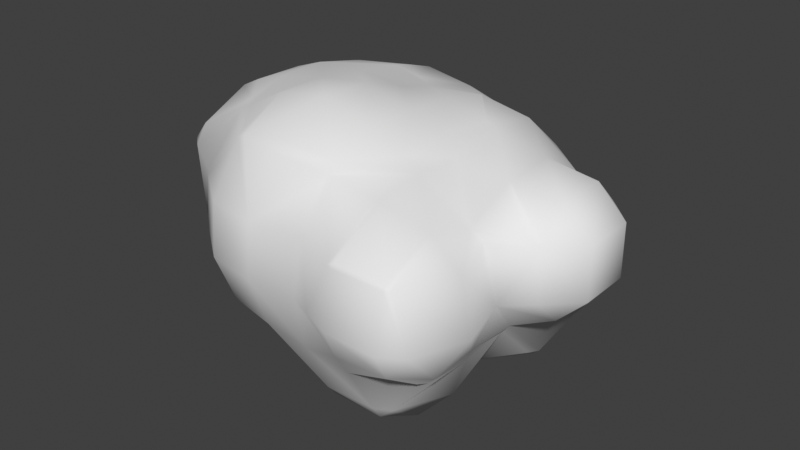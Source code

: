# Source: floating_island_4.blend  (saved by Blender 4.5.91; exported with 4.5.12 LTS)
import bpy
from mathutils import Matrix  # noqa: F401  (used for matrix-valued properties, if any)

bpy.ops.wm.read_factory_settings(use_empty=True)
scene = bpy.context.scene
scene.name = 'Scene'

# ---- world
world_world = bpy.data.worlds.new('World'); scene.world = world_world
world_world.use_nodes = True; world_world.node_tree.nodes.clear()
_N = world_world.node_tree.nodes; _L = world_world.node_tree.links
n0 = _N.new('ShaderNodeOutputWorld'); n0.name = 'World Output'; n0.location = (300, 300)
n1 = _N.new('ShaderNodeBackground'); n1.name = 'Background'; n1.location = (10, 300)
n1.inputs[0].default_value = (0.05088, 0.05088, 0.05088, 1.0)
_L.new(n1.outputs[0], n0.inputs[0])
n0.is_active_output = True
world_world.color = (0.05088, 0.05088, 0.05088)
world_world.use_sun_shadow = False
world_world.sun_shadow_jitter_overblur = 0.0

# ---- meshes
me_floatingisland4_mesh = bpy.data.meshes.new('floatingisland4 mesh')
me_floatingisland4_mesh.from_pydata([(3.962, -0.1567, 0.03395), (3.962, -0.1567, 0.9439), (3.962, 0.7533, 0.9439), (3.962, 0.7533, 0.03395), (3.462, -0.1567, -0.4679), (3.462, 0.7533, -0.6042), (3.462, -0.6586, 0.03395), (3.462, -0.657, 0.9439), (3.462, 1.336, 0.03395), (3.462, 1.255, 0.9439), (2.658, 1.663, 0.9439), (3.112, 1.663, 0.03395), (3.462, -0.1567, 1.444), (3.462, 0.7533, 1.444), (2.552, 0.7533, 1.566), (2.552, 1.663, 1.031), (2.552, -0.1567, 1.49), (2.552, 2.228, -0.8761), (3.025, 1.663, -0.8761), (2.552, 2.241, 0.03395), (2.552, 1.663, -1.786), (2.552, 1.663, -1.786), (2.664, 0.7533, -1.786), (3.24, 0.7533, -0.8761), (2.552, -0.1567, -1.01), (2.668, -0.1567, -0.8761), (2.552, 0.5854, -1.786), (2.552, 0.7533, -1.886), (2.552, 1.663, -1.786), (1.642, 2.573, 0.8277), (2.03, 2.573, 0.03395), (2.552, 1.749, 0.9439), (1.642, 2.525, 0.9439), (1.642, 2.573, -0.7389), (1.642, 2.532, -0.8761), (1.642, 2.715, 0.03395), (0.7322, 2.573, -0.5147), (0.7322, 2.922, 0.03395), (-0.1778, 2.573, -0.6938), (-0.1778, 3.388, 0.03395), (1.642, 1.663, -1.993), (1.642, 1.946, -1.786), (1.169, 1.663, -1.786), (1.642, 0.7533, -2.079), (0.8621, 0.7533, -1.786), (0.7322, -0.1567, -1.987), (1.642, -0.1567, -1.988), (0.7322, 0.109, -1.786), (0.7322, 0.7533, -1.757), (0.499, 0.7533, -1.786), (0.7322, 1.663, -1.584), (0.2304, 1.663, -1.786), (1.513, 2.573, 0.9439), (1.642, 1.663, 1.679), (1.642, -0.1567, 1.599), (1.642, 0.7533, 1.775), (1.994, -0.1567, -1.786), (0.7322, 2.573, 1.264), (0.7322, 2.854, 0.9439), (-0.1778, 2.573, 1.532), (-0.1778, 3.468, 0.9439), (-0.1778, 1.663, 1.803), (0.7322, 1.663, 1.844), (0.7322, 1.638, 1.854), (-0.1778, 1.43, 1.854), (1.483, 0.7533, 1.854), (0.7322, 0.7533, 2.066), (0.7322, -0.1567, 2.125), (1.262, -0.1567, 1.854), (-0.5832, 1.663, 1.854), (-1.088, 0.7533, 2.096), (-1.088, 1.663, 1.948), (-0.1778, 0.7533, 2.026), (-1.998, 0.7533, 2.042), (-1.998, 1.595, 1.854), (-1.927, 1.663, 1.854), (-1.998, 1.663, 1.831), (-1.088, 2.573, 1.68), (-1.088, 2.047, 1.854), (0.7322, 2.333, -0.8761), (0.7322, -1.067, 2.143), (1.324, -1.067, 1.854), (0.7322, -1.777, 1.854), (-0.1778, -1.977, 1.989), (-0.1778, -1.067, 2.392), (0.3688, -1.977, 1.854), (0.7322, -1.977, 1.702), (-0.1778, -2.135, 1.854), (-0.9535, -1.977, 1.854), (-1.088, -1.977, 1.792), (-0.1778, -2.709, 0.9439), (-1.088, -2.55, 0.9439), (-1.088, -2.632, 0.03395), (-0.1778, -2.788, 0.03395), (-1.088, -2.248, -0.8761), (-0.1778, -2.444, -0.8761), (-1.088, -1.977, -1.164), (-0.1778, -1.977, -1.447), (-0.1778, -1.461, -1.786), (-0.433, -1.067, -1.786), (-1.088, -1.067, -1.608), (-0.1778, -1.067, -1.895), (-1.088, -0.1567, -1.987), (-1.088, -0.4574, -1.786), (-0.1778, -0.1567, -1.94), (0.377, -1.977, -1.786), (0.7322, -1.977, -1.995), (0.7322, -1.067, -2.446), (-1.998, -1.067, -0.8787), (-1.998, -1.073, -0.8761), (-1.475, -1.977, -0.8761), (-1.998, -1.917, 0.03395), (-1.95, -1.977, 0.03395), (-1.998, -1.839, 0.9439), (-1.856, -1.977, 0.9439), (-2.908, -1.067, 0.07695), (-2.908, -1.28, 0.9439), (-2.873, -1.067, 0.03395), (-2.908, -1.067, 1.268), (-1.998, -1.067, 1.754), (-2.908, -0.1567, 1.678), (-2.569, -0.1567, 1.854), (-1.998, -0.8501, 1.854), (-1.998, -0.1567, 2.037), (-2.516, 0.7533, 1.854), (-2.908, 0.7533, 1.582), (-3.159, -1.067, 0.9439), (-2.908, -1.026, 0.03395), (-3.263, -0.1567, 0.03395), (-3.471, -0.1567, 0.9439), (-2.908, -0.1567, -0.3442), (-2.0, -1.067, -0.8761), (-2.197, -0.1567, -0.8761), (-1.998, -0.1567, -1.105), (-1.998, 0.6171, -1.786), (-2.048, 0.7533, -1.786), (-2.394, 0.7533, -0.8761), (-2.006, 1.663, -1.786), (-2.234, 1.663, -0.8761), (-2.908, 0.7533, -0.2539), (-2.717, 1.663, 0.03395), (-2.908, 1.301, 0.03395), (-3.128, 0.7533, 0.03395), (-2.908, 1.572, 0.9439), (-3.293, 0.7533, 0.9439), (-1.998, 1.679, -1.786), (-1.998, 2.059, -0.8761), (-1.46, -0.1567, -1.786), (-1.998, 0.7533, -1.876), (-1.088, 0.7533, -2.564), (-1.088, 1.663, -2.553), (-1.998, 1.663, -1.803), (-0.1778, 0.7533, -2.349), (-0.1778, 1.663, -2.279), (-1.088, -1.9, 1.854), (-1.088, -1.067, 2.237), (-1.088, -0.1567, 2.226), (-0.1778, -0.1567, 2.354), (-1.782, -1.067, 1.854), (1.642, -1.067, -2.506), (-0.1778, 2.467, -0.8761), (3.277, -1.977, 0.03395), (3.099, -1.977, 0.9439), (2.778, -1.067, 0.9439), (3.032, -1.067, 0.03395), (2.668, -1.977, -0.8761), (2.624, -1.067, -0.8761), (2.552, -1.067, 1.109), (2.552, -1.067, -1.079), (2.552, -1.977, 1.378), (2.552, -2.887, 1.005), (2.641, -2.887, 0.9439), (1.642, -2.887, 1.008), (1.642, -1.977, 1.574), (1.642, -1.067, 1.667), (2.552, -1.977, -0.9933), (2.552, -2.231, -0.8761), (1.642, -2.118, -1.786), (1.642, -2.629, -0.8761), (1.891, -1.977, -1.786), (2.552, -3.13, 0.03395), (2.552, -2.939, 0.9439), (2.934, -2.887, 0.03395), (2.552, -2.887, -0.4281), (1.642, -2.887, -0.4879), (1.642, -3.111, 0.03395), (1.089, -2.887, 0.03395), (0.7322, -2.553, -0.8761), (0.7322, -2.757, 0.03395), (0.7322, -2.576, 0.9439), (1.524, -2.887, 0.9439), (1.642, -2.937, 0.9439), (2.314, -1.067, -1.786), (1.642, -1.977, -2.009), (0.7322, -2.139, -1.786), (-0.5427, 2.573, -0.8761), (-0.1778, 2.128, -1.786), (-1.088, 3.309, 0.03395), (-1.088, 3.393, 0.9439), (-1.998, 2.621, 0.03395), (-1.998, 2.744, 0.9439), (-1.088, 2.573, -0.9929), (-1.088, 2.378, -1.786), (-1.088, 2.617, -0.8761), (-1.244, 2.573, -0.8761), (-2.166, 2.573, 0.9439), (-2.042, 2.573, 0.03395), (-1.998, 2.573, 1.228), (-1.998, 2.573, -0.02878), (-2.856, 1.663, 0.9439)], [], [(3, 2, 1, 0), (5, 3, 0, 4), (0, 1, 7, 6), (9, 2, 3, 8), (11, 10, 9, 8), (8, 3, 5), (1, 2, 13, 12), (7, 1, 12), (0, 6, 4), (9, 10, 15, 14), (13, 9, 14), (12, 13, 14, 16), (19, 11, 18, 17), (17, 18, 20), (23, 22, 21, 20), (18, 23, 20), (22, 23, 25, 24), (26, 22, 24), (22, 26, 27), (21, 28, 20), (2, 9, 13), (18, 11, 8, 5), (23, 18, 5), (21, 22, 27), (31, 19, 30, 29), (32, 31, 29), (19, 17, 34, 33), (30, 19, 33), (35, 30, 33), (37, 35, 33, 36), (39, 37, 36, 38), (41, 28, 40), (42, 41, 40), (44, 42, 40, 43), (44, 43, 46, 45), (47, 44, 45), (44, 47, 48), (47, 49, 48), (49, 51, 50, 48), (50, 42, 44, 48), (52, 32, 29), (30, 35, 29), (15, 31, 32, 53), (17, 20, 28, 41), (34, 17, 41), (16, 14, 55, 54), (56, 26, 24), (52, 58, 57), (57, 58, 60, 59), (62, 57, 59, 61), (64, 63, 62, 61), (65, 55, 53, 62), (63, 65, 62), (65, 63, 66), (68, 65, 66, 67), (69, 64, 61), (64, 69, 71, 70), (72, 64, 70), (71, 75, 74, 73), (70, 71, 73), (74, 75, 76), (69, 61, 59, 77), (78, 69, 77), (52, 29, 35, 37), (58, 52, 37), (33, 34, 79, 36), (34, 41, 42, 50), (79, 34, 50), (81, 68, 67, 80), (82, 81, 80), (82, 80, 84, 83), (85, 82, 83), (82, 85, 86), (87, 85, 83), (88, 87, 83), (90, 87, 88, 89), (91, 90, 89), (93, 90, 91, 92), (95, 93, 92, 94), (97, 95, 94, 96), (99, 98, 97, 96), (100, 99, 96), (98, 99, 101), (101, 99, 103, 102), (104, 101, 102), (106, 105, 98, 101), (107, 106, 101), (103, 99, 100), (98, 105, 97), (96, 110, 109, 108), (100, 96, 108), (110, 112, 111, 109), (112, 114, 113, 111), (111, 113, 116, 115), (117, 111, 115), (116, 113, 119, 118), (122, 121, 120, 118), (119, 122, 118), (121, 122, 123), (73, 124, 121, 123), (121, 124, 125, 120), (126, 116, 118), (116, 126, 115), (129, 128, 127, 115), (126, 129, 115), (127, 128, 130), (131, 117, 127, 130), (132, 131, 130), (131, 132, 133, 108), (136, 135, 134, 133), (132, 136, 133), (136, 138, 137, 135), (140, 138, 136, 139), (141, 140, 139), (142, 141, 139), (142, 144, 143, 141), (143, 144, 125), (137, 138, 146, 145), (134, 147, 133), (102, 147, 134, 148), (149, 102, 148), (151, 150, 149, 148), (150, 153, 152, 149), (129, 144, 142, 128), (111, 117, 131, 109), (109, 131, 108), (92, 112, 110, 94), (88, 154, 89), (88, 83, 84, 155), (154, 88, 155), (84, 157, 156, 155), (158, 154, 155), (45, 46, 159, 107), (36, 79, 160, 38), (78, 75, 71), (158, 155, 156, 123), (122, 158, 123), (103, 147, 102), (164, 163, 162, 161), (166, 164, 161, 165), (7, 12, 16, 167), (163, 7, 167), (24, 25, 166, 168), (162, 163, 167, 169), (171, 162, 169, 170), (170, 169, 173, 172), (169, 167, 174, 173), (168, 166, 165, 175), (165, 176, 175), (175, 176, 178, 177), (179, 175, 177), (182, 171, 181, 180), (182, 180, 183), (183, 180, 185, 184), (185, 186, 184), (184, 186, 188, 187), (178, 184, 187), (186, 190, 189, 188), (67, 66, 72, 157), (174, 81, 82, 86), (173, 174, 86), (190, 191, 172), (191, 190, 186, 185), (25, 23, 5, 4), (164, 166, 25, 4), (6, 164, 4), (192, 56, 24, 168), (161, 162, 171, 182), (165, 161, 182, 183), (176, 165, 183), (179, 192, 168, 175), (159, 192, 179, 193), (14, 15, 53, 55), (27, 26, 56, 46), (43, 27, 46), (167, 16, 54, 174), (191, 181, 170, 172), (178, 176, 183, 184), (179, 177, 193), (193, 177, 194, 106), (187, 188, 93, 95), (194, 105, 106), (160, 195, 38), (32, 52, 57, 62), (53, 32, 62), (196, 51, 153), (49, 47, 45, 104), (152, 49, 104), (198, 60, 39, 197), (200, 198, 197, 199), (160, 196, 202, 201), (195, 160, 201), (203, 195, 201), (204, 203, 201), (202, 196, 153, 150), (149, 152, 104, 102), (206, 205, 200, 199), (200, 205, 207), (206, 199, 208), (204, 146, 208), (204, 201, 202, 145), (146, 204, 145), (138, 140, 206, 208), (146, 138, 208), (137, 145, 151), (120, 129, 126, 118), (139, 136, 132, 130), (134, 135, 148), (55, 65, 68, 54), (31, 10, 11, 19), (28, 21, 27, 43), (40, 28, 43), (54, 68, 81, 174), (7, 163, 164, 6), (46, 56, 192, 159), (190, 172, 173, 86), (189, 190, 86), (180, 181, 191, 185), (177, 178, 187, 194), (66, 63, 64, 72), (60, 58, 37, 39), (153, 51, 49, 152), (80, 67, 157, 84), (104, 45, 107, 101), (86, 85, 87, 90), (189, 86, 90), (188, 189, 90, 93), (194, 187, 95, 97), (105, 194, 97), (74, 124, 73), (143, 209, 140, 141), (135, 137, 151, 148), (158, 122, 119), (127, 117, 115), (114, 91, 89), (91, 114, 112, 92), (94, 110, 96), (59, 60, 198, 77), (39, 38, 195, 203), (197, 39, 203), (69, 78, 71), (10, 31, 15), (79, 50, 51, 196), (160, 79, 196), (157, 72, 70, 156), (181, 171, 170), (107, 159, 193, 106), (77, 198, 200, 207), (197, 203, 204, 208), (199, 197, 208), (78, 77, 207, 76), (75, 78, 76), (145, 202, 150, 151), (156, 70, 73, 123), (89, 154, 158, 119), (113, 114, 89, 119), (147, 103, 100, 108), (133, 147, 108), (207, 205, 209, 76), (209, 205, 206, 140), (76, 209, 143, 125), (124, 74, 76, 125), (125, 144, 129, 120), (128, 142, 139, 130)])
me_floatingisland4_mesh.polygons.foreach_set('use_smooth', [True] * 264)
_uv = me_floatingisland4_mesh.uv_layers.new(name='UVMap')
_uv.uv.foreach_set('vector', [0.224, 0.5545, 0.2723, 0.5487, 0.2842, 0.6072, 0.2359, 0.613, 0.1717, 0.5653, 0.224, 0.5545, 0.2359, 0.613, 0.1908, 0.6229, 0.2359, 0.613, 0.2842, 0.6072, 0.2722, 0.6461, 0.224, 0.652, 0.07462, 0.9145, 0.07462, 0.9495, 0.01889, 0.9642, 0.02028, 0.9287, 0.01986, 0.9044, 0.06774, 0.8608, 0.07462, 0.9145, 0.02028, 0.9287, 0.1979, 0.5239, 0.224, 0.5545, 0.1717, 0.5653, 0.1676, 0.4279, 0.1135, 0.4061, 0.1336, 0.368, 0.1876, 0.3898, 0.874, 0.9149, 0.8421, 0.9173, 0.8587, 0.8758, 0.2359, 0.613, 0.224, 0.652, 0.1908, 0.6229, 0.09248, 0.3646, 0.08239, 0.3074, 0.0862, 0.2997, 0.1523, 0.3123, 0.1336, 0.368, 0.09248, 0.3646, 0.1523, 0.3123, 0.1876, 0.3898, 0.1336, 0.368, 0.1523, 0.3123, 0.2047, 0.3354, 0.7666, 0.5082, 0.7782, 0.4707, 0.8357, 0.4784, 0.8245, 0.5102, 0.1044, 0.4847, 0.1292, 0.5146, 0.06354, 0.5267, 0.1491, 0.5701, 0.07955, 0.5837, 0.06353, 0.5268, 0.06354, 0.5267, 0.1292, 0.5146, 0.1491, 0.5701, 0.06354, 0.5267, 0.07955, 0.5837, 0.1491, 0.5701, 0.1398, 0.6363, 0.1284, 0.6387, 0.0776, 0.596, 0.07955, 0.5837, 0.1284, 0.6387, 0.07955, 0.5837, 0.0776, 0.596, 0.0701, 0.5858, 0.06353, 0.5268, 0.06352, 0.5267, 0.06354, 0.5267, 0.1135, 0.4061, 0.09248, 0.3646, 0.1336, 0.368, 0.1292, 0.5146, 0.1807, 0.5076, 0.1979, 0.5239, 0.1717, 0.5653, 0.1491, 0.5701, 0.1292, 0.5146, 0.1717, 0.5653, 0.06353, 0.5268, 0.07955, 0.5837, 0.0701, 0.5858, 0.07915, 0.2991, 0.02944, 0.303, 0.01889, 0.2643, 0.04357, 0.2277, 0.04905, 0.2268, 0.07915, 0.2991, 0.04357, 0.2277, 0.7666, 0.5082, 0.8245, 0.5102, 0.8173, 0.5705, 0.8079, 0.5702, 0.7596, 0.543, 0.7666, 0.5082, 0.8079, 0.5702, 0.7564, 0.5687, 0.7596, 0.543, 0.8079, 0.5702, 0.751, 0.6289, 0.7564, 0.5687, 0.8079, 0.5702, 0.7921, 0.6297, 0.7408, 0.6894, 0.751, 0.6289, 0.7921, 0.6297, 0.8019, 0.6901, 0.8857, 0.5718, 0.8925, 0.5115, 0.904, 0.5719, 0.8901, 0.6026, 0.8857, 0.5718, 0.904, 0.5719, 0.6684, 0.3376, 0.728, 0.3398, 0.7347, 0.3723, 0.6785, 0.3894, 0.6684, 0.3376, 0.6785, 0.3894, 0.6194, 0.4001, 0.6133, 0.3521, 0.6267, 0.3407, 0.6684, 0.3376, 0.6133, 0.3521, 0.6684, 0.3376, 0.6267, 0.3407, 0.667, 0.3297, 0.6267, 0.3407, 0.666, 0.3185, 0.667, 0.3297, 0.7963, 0.9097, 0.7543, 0.8683, 0.7779, 0.8491, 0.8043, 0.9026, 0.7217, 0.3094, 0.728, 0.3398, 0.6684, 0.3376, 0.667, 0.3297, 0.7011, 0.5752, 0.7022, 0.5666, 0.7087, 0.5669, 0.7596, 0.543, 0.7564, 0.5687, 0.7087, 0.5669, 0.0862, 0.2997, 0.07915, 0.2991, 0.04905, 0.2268, 0.1168, 0.2348, 0.8245, 0.5102, 0.8925, 0.5115, 0.8925, 0.5115, 0.8857, 0.5718, 0.8173, 0.5705, 0.8245, 0.5102, 0.8857, 0.5718, 0.2047, 0.3354, 0.1523, 0.3123, 0.173, 0.255, 0.2232, 0.2799, 0.06665, 0.6512, 0.0776, 0.596, 0.1284, 0.6387, 0.04846, 0.2181, 0.0455, 0.1653, 0.0694, 0.1665, 0.0694, 0.1665, 0.0455, 0.1653, 0.02505, 0.09695, 0.09145, 0.1083, 0.1365, 0.1783, 0.0694, 0.1665, 0.09145, 0.1083, 0.1516, 0.1254, 0.1666, 0.1301, 0.1383, 0.1788, 0.1365, 0.1783, 0.1516, 0.1254, 0.1776, 0.2442, 0.173, 0.255, 0.1168, 0.2348, 0.1365, 0.1783, 0.1383, 0.1788, 0.1776, 0.2442, 0.1365, 0.1783, 0.1776, 0.2442, 0.1383, 0.1788, 0.1956, 0.1963, 0.2356, 0.253, 0.1776, 0.2442, 0.1956, 0.1963, 0.251, 0.2172, 0.1599, 0.1006, 0.1666, 0.1301, 0.1516, 0.1254, 0.1666, 0.1301, 0.1599, 0.1006, 0.1709, 0.06926, 0.2283, 0.08854, 0.2107, 0.1434, 0.1666, 0.1301, 0.2283, 0.08854, 0.1709, 0.06926, 0.1836, 0.02143, 0.1889, 0.01889, 0.2431, 0.03583, 0.2283, 0.08854, 0.1709, 0.06926, 0.2431, 0.03583, 0.8992, 0.2015, 0.9012, 0.2075, 0.8972, 0.2057, 0.1599, 0.1006, 0.1516, 0.1254, 0.09145, 0.1083, 0.1108, 0.05207, 0.146, 0.0617, 0.1599, 0.1006, 0.1108, 0.05207, 0.7011, 0.5752, 0.7087, 0.5669, 0.7564, 0.5687, 0.751, 0.6289, 0.6946, 0.6269, 0.7011, 0.5752, 0.751, 0.6289, 0.8079, 0.5702, 0.8173, 0.5705, 0.8194, 0.6302, 0.7921, 0.6297, 0.8173, 0.5705, 0.8857, 0.5718, 0.8901, 0.6026, 0.8765, 0.631, 0.8194, 0.6302, 0.8173, 0.5705, 0.8765, 0.631, 0.2886, 0.2786, 0.2356, 0.253, 0.251, 0.2172, 0.3055, 0.2387, 0.3412, 0.2607, 0.2886, 0.2786, 0.3055, 0.2387, 0.3412, 0.2607, 0.3055, 0.2387, 0.3271, 0.1807, 0.3722, 0.2095, 0.3595, 0.2441, 0.3412, 0.2607, 0.3722, 0.2095, 0.426, 0.6631, 0.4423, 0.6466, 0.4369, 0.6715, 0.4648, 0.6196, 0.4423, 0.6466, 0.4554, 0.6124, 0.4912, 0.5749, 0.4648, 0.6196, 0.4554, 0.6124, 0.5211, 0.6596, 0.4648, 0.6196, 0.4912, 0.5749, 0.4995, 0.5697, 0.5524, 0.6076, 0.5211, 0.6596, 0.4995, 0.5697, 0.5701, 0.6915, 0.5211, 0.6596, 0.5524, 0.6076, 0.6015, 0.6396, 0.6129, 0.7165, 0.5701, 0.6915, 0.6015, 0.6396, 0.6438, 0.6639, 0.4829, 0.3124, 0.4435, 0.2987, 0.4499, 0.2477, 0.472, 0.2541, 0.5446, 0.2973, 0.5213, 0.3168, 0.4829, 0.3124, 0.472, 0.2541, 0.5373, 0.2563, 0.5446, 0.2973, 0.472, 0.2541, 0.5213, 0.3168, 0.5446, 0.2973, 0.5482, 0.3147, 0.5482, 0.3147, 0.5446, 0.2973, 0.5789, 0.2534, 0.6014, 0.2561, 0.6066, 0.3024, 0.5482, 0.3147, 0.6014, 0.2561, 0.4982, 0.3803, 0.4923, 0.354, 0.5213, 0.3168, 0.5482, 0.3147, 0.5636, 0.3828, 0.4982, 0.3803, 0.5482, 0.3147, 0.5789, 0.2534, 0.5446, 0.2973, 0.5373, 0.2563, 0.5213, 0.3168, 0.4923, 0.354, 0.4829, 0.3124, 0.472, 0.2541, 0.4645, 0.2231, 0.5183, 0.1817, 0.5188, 0.1817, 0.5373, 0.2563, 0.472, 0.2541, 0.5188, 0.1817, 0.4645, 0.2231, 0.4458, 0.1649, 0.4493, 0.1614, 0.5183, 0.1817, 0.6238, 0.582, 0.5725, 0.5565, 0.5757, 0.5465, 0.6247, 0.5784, 0.6247, 0.5784, 0.5757, 0.5465, 0.6013, 0.4879, 0.6438, 0.5136, 0.4974, 0.1022, 0.4493, 0.1614, 0.4964, 0.09881, 0.6013, 0.4879, 0.5757, 0.5465, 0.5219, 0.5066, 0.5811, 0.4735, 0.9304, 0.05713, 0.8981, 0.08192, 0.8754, 0.07376, 0.8665, 0.02337, 0.5219, 0.5066, 0.5135, 0.4996, 0.5811, 0.4735, 0.8981, 0.08192, 0.9304, 0.05713, 0.9307, 0.09657, 0.9194, 0.1502, 0.8887, 0.1371, 0.8981, 0.08192, 0.9307, 0.09657, 0.8981, 0.08192, 0.8887, 0.1371, 0.859, 0.1282, 0.8754, 0.07376, 0.6075, 0.4707, 0.6013, 0.4879, 0.5811, 0.4735, 0.6013, 0.4879, 0.6075, 0.4707, 0.6438, 0.5136, 0.5354, 0.02347, 0.5524, 0.06767, 0.4997, 0.09976, 0.4964, 0.09881, 0.4799, 0.05388, 0.5354, 0.02347, 0.4964, 0.09881, 0.4997, 0.09976, 0.5524, 0.06767, 0.5612, 0.1002, 0.5187, 0.1815, 0.4974, 0.1022, 0.4997, 0.09976, 0.5612, 0.1002, 0.575, 0.1571, 0.5187, 0.1815, 0.5612, 0.1002, 0.5187, 0.1815, 0.575, 0.1571, 0.5803, 0.176, 0.5188, 0.1817, 0.6314, 0.1327, 0.6493, 0.1842, 0.641, 0.1889, 0.5803, 0.176, 0.575, 0.1571, 0.6314, 0.1327, 0.5803, 0.176, 0.6314, 0.1327, 0.6901, 0.1272, 0.7072, 0.1724, 0.6493, 0.1842, 0.6713, 0.0685, 0.6901, 0.1272, 0.6314, 0.1327, 0.6173, 0.08293, 0.6471, 0.064, 0.6713, 0.0685, 0.6173, 0.08293, 0.6109, 0.06078, 0.6471, 0.064, 0.6173, 0.08293, 0.7725, 0.1346, 0.8113, 0.1225, 0.8166, 0.1817, 0.7745, 0.1731, 0.8166, 0.1817, 0.8113, 0.1225, 0.859, 0.1282, 0.3301, 0.6216, 0.3219, 0.5837, 0.3523, 0.5837, 0.3313, 0.6217, 0.641, 0.1889, 0.5955, 0.2292, 0.5803, 0.176, 0.6014, 0.2561, 0.5955, 0.2292, 0.641, 0.1889, 0.6511, 0.1901, 0.6689, 0.2632, 0.6014, 0.2561, 0.6511, 0.1901, 0.7075, 0.1735, 0.7264, 0.2488, 0.6689, 0.2632, 0.6511, 0.1901, 0.6815, 0.925, 0.72, 0.8928, 0.7511, 0.9434, 0.7154, 0.974, 0.5354, 0.02347, 0.5942, 0.01889, 0.6109, 0.06078, 0.5524, 0.06767, 0.4493, 0.1614, 0.4974, 0.1022, 0.5187, 0.1815, 0.5183, 0.1817, 0.5183, 0.1817, 0.5187, 0.1815, 0.5188, 0.1817, 0.4099, 0.2204, 0.4458, 0.1649, 0.4645, 0.2231, 0.4499, 0.2477, 0.4912, 0.5749, 0.4951, 0.5663, 0.4995, 0.5697, 0.4912, 0.5749, 0.4554, 0.6124, 0.421, 0.5839, 0.4628, 0.5397, 0.4951, 0.5663, 0.4912, 0.5749, 0.4628, 0.5397, 0.3271, 0.1807, 0.2722, 0.1596, 0.2853, 0.1081, 0.3397, 0.1298, 0.1132, 0.8982, 0.1449, 0.8608, 0.1633, 0.9039, 0.3219, 0.5459, 0.3219, 0.486, 0.3714, 0.4847, 0.3677, 0.5446, 0.7921, 0.6297, 0.8194, 0.6302, 0.8153, 0.6903, 0.8019, 0.6901, 0.146, 0.0617, 0.1836, 0.02143, 0.1709, 0.06926, 0.1132, 0.8982, 0.1633, 0.9039, 0.1633, 0.959, 0.1124, 0.9457, 0.3219, 0.6778, 0.3301, 0.6594, 0.3301, 0.7191, 0.5789, 0.2534, 0.5955, 0.2292, 0.6014, 0.2561, 0.2176, 0.4106, 0.2425, 0.38, 0.291, 0.4207, 0.2674, 0.4469, 0.1501, 0.6953, 0.2134, 0.684, 0.2343, 0.7391, 0.1636, 0.7531, 0.874, 0.9149, 0.8587, 0.8758, 0.9122, 0.8491, 0.9257, 0.8904, 0.9166, 0.9057, 0.874, 0.9149, 0.9257, 0.8904, 0.1284, 0.6387, 0.1398, 0.6363, 0.1501, 0.6953, 0.1367, 0.6976, 0.291, 0.4207, 0.2425, 0.38, 0.2502, 0.3638, 0.3103, 0.381, 0.3531, 0.4156, 0.291, 0.4207, 0.3103, 0.381, 0.3561, 0.4093, 0.3561, 0.4093, 0.3103, 0.381, 0.3308, 0.324, 0.3722, 0.3556, 0.3103, 0.381, 0.2502, 0.3638, 0.2788, 0.3005, 0.3308, 0.324, 0.1367, 0.6976, 0.1501, 0.6953, 0.1636, 0.7531, 0.1531, 0.7555, 0.1636, 0.7531, 0.1626, 0.771, 0.1531, 0.7555, 0.1531, 0.7555, 0.1626, 0.771, 0.1341, 0.8089, 0.07923, 0.7819, 0.08659, 0.7695, 0.1531, 0.7555, 0.07923, 0.7819, 0.4564, 0.8621, 0.4194, 0.8156, 0.4234, 0.8116, 0.4741, 0.8454, 0.2335, 0.8022, 0.2226, 0.823, 0.1949, 0.8103, 0.4948, 0.8569, 0.4741, 0.8454, 0.5075, 0.7957, 0.5316, 0.8095, 0.5075, 0.7957, 0.5247, 0.7619, 0.5316, 0.8095, 0.5316, 0.8095, 0.5247, 0.7619, 0.536, 0.7404, 0.5809, 0.7677, 0.5483, 0.8183, 0.5316, 0.8095, 0.5809, 0.7677, 0.5247, 0.7619, 0.4607, 0.7549, 0.4855, 0.7068, 0.536, 0.7404, 0.251, 0.2172, 0.1956, 0.1963, 0.2107, 0.1434, 0.2722, 0.1596, 0.2788, 0.3005, 0.2886, 0.2786, 0.3412, 0.2607, 0.3497, 0.2681, 0.3308, 0.324, 0.2788, 0.3005, 0.3497, 0.2681, 0.4607, 0.7549, 0.4571, 0.7622, 0.4529, 0.7592, 0.4571, 0.7622, 0.4607, 0.7549, 0.5247, 0.7619, 0.5075, 0.7957, 0.1398, 0.6363, 0.1491, 0.5701, 0.1717, 0.5653, 0.1908, 0.6229, 0.2134, 0.684, 0.1501, 0.6953, 0.1398, 0.6363, 0.1908, 0.6229, 0.224, 0.652, 0.2134, 0.684, 0.1908, 0.6229, 0.09035, 0.7053, 0.06665, 0.6512, 0.1284, 0.6387, 0.1367, 0.6976, 0.2343, 0.7391, 0.276, 0.7357, 0.2709, 0.8004, 0.2335, 0.8022, 0.1636, 0.7531, 0.2343, 0.7391, 0.2335, 0.8022, 0.1949, 0.8103, 0.1626, 0.771, 0.1636, 0.7531, 0.1949, 0.8103, 0.08659, 0.7695, 0.09035, 0.7053, 0.1367, 0.6976, 0.1531, 0.7555, 0.02734, 0.719, 0.09035, 0.7053, 0.08659, 0.7695, 0.06557, 0.7742, 0.1523, 0.3123, 0.0862, 0.2997, 0.1168, 0.2348, 0.173, 0.255, 0.0701, 0.5858, 0.0776, 0.596, 0.06665, 0.6512, 0.04292, 0.6572, 0.02622, 0.5994, 0.0701, 0.5858, 0.04292, 0.6572, 0.2502, 0.3638, 0.2047, 0.3354, 0.2232, 0.2799, 0.2788, 0.3005, 0.4571, 0.7622, 0.4234, 0.8116, 0.4194, 0.8087, 0.4529, 0.7592, 0.1341, 0.8089, 0.1626, 0.771, 0.1949, 0.8103, 0.1581, 0.823, 0.08659, 0.7695, 0.07923, 0.7819, 0.06557, 0.7742, 0.5984, 0.8457, 0.5887, 0.8405, 0.6227, 0.7914, 0.6313, 0.7958, 0.5809, 0.7677, 0.536, 0.7404, 0.5701, 0.6915, 0.6129, 0.7165, 0.4844, 0.3752, 0.4923, 0.354, 0.4982, 0.3803, 0.8153, 0.6903, 0.8128, 0.7145, 0.8019, 0.6901, 0.04905, 0.2268, 0.04846, 0.2181, 0.0694, 0.1665, 0.1365, 0.1783, 0.1168, 0.2348, 0.04905, 0.2268, 0.1365, 0.1783, 0.7252, 0.8545, 0.7543, 0.8683, 0.72, 0.8928, 0.666, 0.3185, 0.6267, 0.3407, 0.6133, 0.3521, 0.6066, 0.3024, 0.7511, 0.9434, 0.7963, 0.9097, 0.8043, 0.9811, 0.6815, 0.7474, 0.6818, 0.6875, 0.7408, 0.6894, 0.7407, 0.7493, 0.6918, 0.8067, 0.6815, 0.7474, 0.7407, 0.7493, 0.7517, 0.8085, 0.8153, 0.6903, 0.8792, 0.6919, 0.873, 0.7521, 0.8192, 0.7507, 0.8128, 0.7145, 0.8153, 0.6903, 0.8192, 0.7507, 0.811, 0.7505, 0.8128, 0.7145, 0.8192, 0.7507, 0.8115, 0.7607, 0.811, 0.7505, 0.8192, 0.7507, 0.873, 0.7521, 0.8792, 0.6919, 0.9189, 0.6925, 0.9347, 0.753, 0.6689, 0.2632, 0.6712, 0.3034, 0.6066, 0.3024, 0.6014, 0.2561, 0.7938, 0.2727, 0.8343, 0.2618, 0.839, 0.2767, 0.795, 0.2768, 0.839, 0.2767, 0.8343, 0.2618, 0.8554, 0.2642, 0.7525, 0.8114, 0.7517, 0.8085, 0.7566, 0.8086, 0.8115, 0.7607, 0.8196, 0.8098, 0.7566, 0.8086, 0.8115, 0.7607, 0.8192, 0.7507, 0.873, 0.7521, 0.8842, 0.8114, 0.8196, 0.8098, 0.8115, 0.7607, 0.8842, 0.8114, 0.6901, 0.1272, 0.6713, 0.0685, 0.7333, 0.09007, 0.7347, 0.09471, 0.7167, 0.1336, 0.6901, 0.1272, 0.7347, 0.09471, 0.7072, 0.1724, 0.7083, 0.1726, 0.7075, 0.1735, 0.8754, 0.07376, 0.8156, 0.06378, 0.84, 0.01889, 0.8665, 0.02337, 0.6173, 0.08293, 0.6314, 0.1327, 0.575, 0.1571, 0.5612, 0.1002, 0.641, 0.1889, 0.6493, 0.1842, 0.6511, 0.1901, 0.173, 0.255, 0.1776, 0.2442, 0.2356, 0.253, 0.2232, 0.2799, 0.07915, 0.2991, 0.08239, 0.3074, 0.05393, 0.3499, 0.02944, 0.303, 0.06352, 0.5267, 0.06353, 0.5268, 0.0701, 0.5858, 0.02622, 0.5994, 0.01889, 0.5404, 0.06352, 0.5267, 0.02622, 0.5994, 0.2232, 0.2799, 0.2356, 0.253, 0.2886, 0.2786, 0.2788, 0.3005, 0.874, 0.9149, 0.9166, 0.9057, 0.9257, 0.9637, 0.8984, 0.9662, 0.04292, 0.6572, 0.06665, 0.6512, 0.09035, 0.7053, 0.02734, 0.719, 0.4607, 0.7549, 0.4529, 0.7592, 0.4099, 0.7252, 0.4369, 0.6715, 0.4855, 0.7068, 0.4607, 0.7549, 0.4369, 0.6715, 0.4741, 0.8454, 0.4234, 0.8116, 0.4571, 0.7622, 0.5075, 0.7957, 0.5887, 0.8405, 0.5483, 0.8183, 0.5809, 0.7677, 0.6227, 0.7914, 0.1956, 0.1963, 0.1383, 0.1788, 0.1666, 0.1301, 0.2107, 0.1434, 0.6818, 0.6875, 0.6946, 0.6269, 0.751, 0.6289, 0.7408, 0.6894, 0.72, 0.8928, 0.7543, 0.8683, 0.7963, 0.9097, 0.7511, 0.9434, 0.3055, 0.2387, 0.251, 0.2172, 0.2722, 0.1596, 0.3271, 0.1807, 0.6066, 0.3024, 0.6133, 0.3521, 0.5636, 0.3828, 0.5482, 0.3147, 0.4369, 0.6715, 0.4423, 0.6466, 0.4648, 0.6196, 0.5211, 0.6596, 0.4855, 0.7068, 0.4369, 0.6715, 0.5211, 0.6596, 0.536, 0.7404, 0.4855, 0.7068, 0.5211, 0.6596, 0.5701, 0.6915, 0.4844, 0.3752, 0.4425, 0.3483, 0.4435, 0.2987, 0.4829, 0.3124, 0.4923, 0.354, 0.4844, 0.3752, 0.4829, 0.3124, 0.8992, 0.2015, 0.8887, 0.1371, 0.9194, 0.1502, 0.8166, 0.1817, 0.8176, 0.1886, 0.7777, 0.1999, 0.7745, 0.1731, 0.6493, 0.1842, 0.7072, 0.1724, 0.7075, 0.1735, 0.6511, 0.1901, 0.5086, 0.5149, 0.5135, 0.4996, 0.5219, 0.5066, 0.4997, 0.09976, 0.4974, 0.1022, 0.4964, 0.09881, 0.5725, 0.5565, 0.5524, 0.6076, 0.4995, 0.5697, 0.5524, 0.6076, 0.5725, 0.5565, 0.6238, 0.582, 0.6015, 0.6396, 0.4499, 0.2477, 0.4645, 0.2231, 0.472, 0.2541, 0.09145, 0.1083, 0.02505, 0.09695, 0.04554, 0.04512, 0.1108, 0.05207, 0.7408, 0.6894, 0.8019, 0.6901, 0.8128, 0.7145, 0.811, 0.7505, 0.7407, 0.7493, 0.7408, 0.6894, 0.811, 0.7505, 0.1599, 0.1006, 0.146, 0.0617, 0.1709, 0.06926, 0.08239, 0.3074, 0.07915, 0.2991, 0.0862, 0.2997, 0.8194, 0.6302, 0.8765, 0.631, 0.8884, 0.6645, 0.8792, 0.6919, 0.8153, 0.6903, 0.8194, 0.6302, 0.8792, 0.6919, 0.2722, 0.1596, 0.2107, 0.1434, 0.2283, 0.08854, 0.2853, 0.1081, 0.4234, 0.8116, 0.4194, 0.8156, 0.4194, 0.8087, 0.5636, 0.3828, 0.5706, 0.433, 0.5045, 0.4288, 0.4982, 0.3803, 0.9153, 0.2863, 0.868, 0.3406, 0.839, 0.2767, 0.8554, 0.2642, 0.7407, 0.7493, 0.811, 0.7505, 0.8115, 0.7607, 0.7566, 0.8086, 0.7517, 0.8085, 0.7407, 0.7493, 0.7566, 0.8086, 0.9307, 0.2538, 0.9153, 0.2863, 0.8554, 0.2642, 0.8972, 0.2057, 0.9012, 0.2075, 0.9307, 0.2538, 0.8972, 0.2057, 0.8842, 0.8114, 0.873, 0.7521, 0.9347, 0.753, 0.8856, 0.8114, 0.2853, 0.1081, 0.2283, 0.08854, 0.2431, 0.03583, 0.2971, 0.05775, 0.4995, 0.5697, 0.4951, 0.5663, 0.5086, 0.5149, 0.5219, 0.5066, 0.5757, 0.5465, 0.5725, 0.5565, 0.4995, 0.5697, 0.5219, 0.5066, 0.5955, 0.2292, 0.5789, 0.2534, 0.5373, 0.2563, 0.5188, 0.1817, 0.5803, 0.176, 0.5955, 0.2292, 0.5188, 0.1817, 0.8554, 0.2642, 0.8343, 0.2618, 0.8176, 0.1886, 0.8972, 0.2057, 0.8176, 0.1886, 0.8343, 0.2618, 0.7938, 0.2727, 0.7777, 0.1999, 0.8972, 0.2057, 0.8176, 0.1886, 0.8166, 0.1817, 0.859, 0.1282, 0.8887, 0.1371, 0.8992, 0.2015, 0.8972, 0.2057, 0.859, 0.1282, 0.859, 0.1282, 0.8113, 0.1225, 0.8156, 0.06378, 0.8754, 0.07376, 0.5524, 0.06767, 0.6109, 0.06078, 0.6173, 0.08293, 0.5612, 0.1002])
me_floatingisland4_mesh.update()

# ---- objects
ob_floatingisland4 = bpy.data.objects.new('floatingisland4', me_floatingisland4_mesh)

# ---- transforms, parenting, visibility, modifiers, constraints
ob_floatingisland4.location = (0.0, 0.0, 0.0)

# ---- collection membership
scene.collection.objects.link(ob_floatingisland4)

# ---- scene / render settings (as saved in the file)
scene.frame_start = 1; scene.frame_end = 250; scene.frame_set(1)
scene.render.engine = 'BLENDER_EEVEE_NEXT'
scene.eevee.ray_tracing_options.trace_max_roughness = 0.0
scene.view_settings.view_transform = 'Standard'
bpy.context.view_layer.update()

# ---- added for rendering (the .blend has no active camera and no usable light): camera, sun
cam_auto = bpy.data.cameras.new('AutoCamera')
cam_auto.lens = 50.0
cam_auto.sensor_width = 36.0
cam_auto.clip_end = 1000.0
ob_auto_camera = bpy.data.objects.new('AutoCamera', cam_auto)
scene.collection.objects.link(ob_auto_camera)
ob_auto_camera.location = (10.5215, -12.1621, 8.13462)
ob_auto_camera.rotation_euler = (1.09748, -7.21219e-08, 0.694738)
scene.camera = ob_auto_camera
light_auto_sun = bpy.data.lights.new('AutoSun', 'SUN')
light_auto_sun.energy = 3.0
light_auto_sun.angle = 0.0523599
ob_auto_sun = bpy.data.objects.new('AutoSun', light_auto_sun)
scene.collection.objects.link(ob_auto_sun)
ob_auto_sun.rotation_euler = (0.872665, 0.174533, 0.523599)
bpy.context.view_layer.update()
